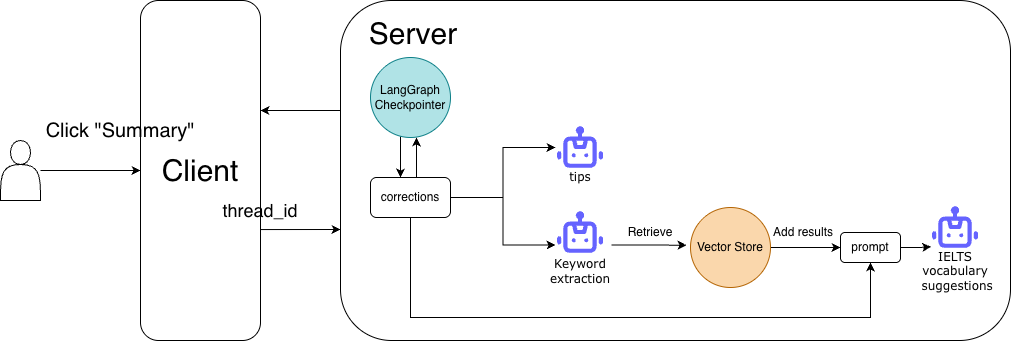

The diagram above was exported from draw.io. Its source (the exported page's mxGraphModel, read from the mxfile embedded in the PNG):
<mxGraphModel dx="1198" dy="715" grid="1" gridSize="10" guides="1" tooltips="1" connect="1" arrows="1" fold="1" page="1" pageScale="1" pageWidth="1100" pageHeight="850" math="0" shadow="0">
  <root>
    <mxCell id="0" />
    <mxCell id="1" parent="0" />
    <mxCell id="uDViGkoucw55_qPGA8mB-114" edge="1" parent="1" source="uDViGkoucw55_qPGA8mB-110" style="edgeStyle=orthogonalEdgeStyle;rounded=0;orthogonalLoop=1;jettySize=auto;html=1;" target="uDViGkoucw55_qPGA8mB-39" value="">
      <mxGeometry relative="1" as="geometry">
        <Array as="points">
          <mxPoint x="350" y="320" />
          <mxPoint x="350" y="320" />
        </Array>
      </mxGeometry>
    </mxCell>
    <mxCell id="uDViGkoucw55_qPGA8mB-110" parent="1" style="rounded=1;whiteSpace=wrap;html=1;glass=0;fillColor=none;" value="" vertex="1">
      <mxGeometry height="340" width="670" x="390" y="210" as="geometry" />
    </mxCell>
    <mxCell id="uDViGkoucw55_qPGA8mB-94" edge="1" parent="1" source="uDViGkoucw55_qPGA8mB-93" style="edgeStyle=orthogonalEdgeStyle;rounded=0;orthogonalLoop=1;jettySize=auto;html=1;exitX=1;exitY=0.5;exitDx=0;exitDy=0;entryX=0;entryY=0.5;entryDx=0;entryDy=0;" target="uDViGkoucw55_qPGA8mB-16">
      <mxGeometry relative="1" as="geometry" />
    </mxCell>
    <mxCell id="uDViGkoucw55_qPGA8mB-96" edge="1" parent="1" source="uDViGkoucw55_qPGA8mB-93" style="edgeStyle=orthogonalEdgeStyle;rounded=0;orthogonalLoop=1;jettySize=auto;html=1;exitX=1;exitY=0.5;exitDx=0;exitDy=0;entryX=0;entryY=0.75;entryDx=0;entryDy=0;" target="uDViGkoucw55_qPGA8mB-5">
      <mxGeometry relative="1" as="geometry" />
    </mxCell>
    <mxCell id="uDViGkoucw55_qPGA8mB-102" edge="1" parent="1" source="uDViGkoucw55_qPGA8mB-93" style="edgeStyle=orthogonalEdgeStyle;rounded=0;orthogonalLoop=1;jettySize=auto;html=1;exitX=0.5;exitY=1;exitDx=0;exitDy=0;entryX=0.5;entryY=1;entryDx=0;entryDy=0;" target="uDViGkoucw55_qPGA8mB-101">
      <mxGeometry relative="1" as="geometry">
        <Array as="points">
          <mxPoint x="460" y="527" />
          <mxPoint x="920" y="527" />
        </Array>
      </mxGeometry>
    </mxCell>
    <mxCell id="uDViGkoucw55_qPGA8mB-107" edge="1" parent="1" style="edgeStyle=orthogonalEdgeStyle;rounded=0;orthogonalLoop=1;jettySize=auto;html=1;" value="">
      <mxGeometry relative="1" as="geometry">
        <mxPoint x="466" y="387" as="sourcePoint" />
        <mxPoint x="466" y="347" as="targetPoint" />
      </mxGeometry>
    </mxCell>
    <mxCell id="uDViGkoucw55_qPGA8mB-93" parent="1" style="rounded=1;whiteSpace=wrap;html=1;" value="corrections" vertex="1">
      <mxGeometry height="40" width="80" x="420" y="387" as="geometry" />
    </mxCell>
    <mxCell id="uDViGkoucw55_qPGA8mB-103" edge="1" parent="1" source="uDViGkoucw55_qPGA8mB-89" style="edgeStyle=orthogonalEdgeStyle;rounded=0;orthogonalLoop=1;jettySize=auto;html=1;exitX=1;exitY=0.5;exitDx=0;exitDy=0;entryX=0;entryY=0.5;entryDx=0;entryDy=0;" target="uDViGkoucw55_qPGA8mB-101">
      <mxGeometry relative="1" as="geometry">
        <Array as="points" />
      </mxGeometry>
    </mxCell>
    <mxCell id="uDViGkoucw55_qPGA8mB-89" parent="1" style="ellipse;whiteSpace=wrap;html=1;aspect=fixed;fillColor=#fad7ac;strokeColor=#b46504;" value="Vector Store" vertex="1">
      <mxGeometry height="80" width="80" x="740" y="417" as="geometry" />
    </mxCell>
    <mxCell id="uDViGkoucw55_qPGA8mB-8" connectable="0" parent="1" style="group" value="" vertex="1">
      <mxGeometry height="70" width="60" x="600" y="417" as="geometry" />
    </mxCell>
    <mxCell id="uDViGkoucw55_qPGA8mB-97" edge="1" parent="uDViGkoucw55_qPGA8mB-8" style="edgeStyle=orthogonalEdgeStyle;rounded=0;orthogonalLoop=1;jettySize=auto;html=1;exitX=1;exitY=0.75;exitDx=0;exitDy=0;">
      <mxGeometry relative="1" as="geometry">
        <mxPoint x="61" y="37.5" as="sourcePoint" />
        <mxPoint x="136" y="37.70588235294122" as="targetPoint" />
      </mxGeometry>
    </mxCell>
    <mxCell id="uDViGkoucw55_qPGA8mB-5" parent="uDViGkoucw55_qPGA8mB-8" style="shape=image;html=1;verticalAlign=top;verticalLabelPosition=bottom;labelBackgroundColor=#ffffff;imageAspect=0;aspect=fixed;image=https://icons.diagrams.net/icon-cache1/Unicons_Line_vol_5-2967/robot-789.svg" value="" vertex="1">
      <mxGeometry height="50" width="50" x="5" as="geometry" />
    </mxCell>
    <mxCell id="uDViGkoucw55_qPGA8mB-7" parent="uDViGkoucw55_qPGA8mB-8" style="text;html=1;whiteSpace=wrap;strokeColor=none;fillColor=none;align=center;verticalAlign=middle;rounded=0;fontFamily=Verdana;" value="&lt;div&gt;Keyword&lt;/div&gt;extraction" vertex="1">
      <mxGeometry height="30" width="60" y="49" as="geometry" />
    </mxCell>
    <mxCell id="uDViGkoucw55_qPGA8mB-15" connectable="0" parent="1" style="group" value="" vertex="1">
      <mxGeometry height="70" width="60" x="600" y="332" as="geometry" />
    </mxCell>
    <mxCell id="uDViGkoucw55_qPGA8mB-16" parent="uDViGkoucw55_qPGA8mB-15" style="shape=image;html=1;verticalAlign=top;verticalLabelPosition=bottom;labelBackgroundColor=#ffffff;imageAspect=0;aspect=fixed;image=https://icons.diagrams.net/icon-cache1/Unicons_Line_vol_5-2967/robot-789.svg" value="" vertex="1">
      <mxGeometry height="50" width="50" x="5" as="geometry" />
    </mxCell>
    <mxCell id="uDViGkoucw55_qPGA8mB-17" parent="uDViGkoucw55_qPGA8mB-15" style="text;html=1;whiteSpace=wrap;strokeColor=none;fillColor=none;align=center;verticalAlign=middle;rounded=0;fontFamily=Verdana;" value="tips" vertex="1">
      <mxGeometry height="30" width="60" y="40" as="geometry" />
    </mxCell>
    <mxCell id="uDViGkoucw55_qPGA8mB-37" parent="1" style="text;html=1;whiteSpace=wrap;strokeColor=none;fillColor=none;align=center;verticalAlign=middle;rounded=0;fontSize=30;" value="Server" vertex="1">
      <mxGeometry height="30" width="90" x="418" y="228" as="geometry" />
    </mxCell>
    <mxCell id="uDViGkoucw55_qPGA8mB-112" edge="1" parent="1" style="edgeStyle=orthogonalEdgeStyle;rounded=0;orthogonalLoop=1;jettySize=auto;html=1;">
      <mxGeometry relative="1" as="geometry">
        <Array as="points">
          <mxPoint x="390" y="439" />
        </Array>
        <mxPoint x="310" y="439.0588235294117" as="sourcePoint" />
        <mxPoint x="390" y="439" as="targetPoint" />
      </mxGeometry>
    </mxCell>
    <mxCell id="uDViGkoucw55_qPGA8mB-39" parent="1" style="rounded=1;whiteSpace=wrap;html=1;fillColor=none;" value="&lt;font style=&quot;font-size: 30px;&quot;&gt;Client&lt;/font&gt;" vertex="1">
      <mxGeometry height="340" width="120" x="190" y="210" as="geometry" />
    </mxCell>
    <mxCell id="uDViGkoucw55_qPGA8mB-42" edge="1" parent="1" source="uDViGkoucw55_qPGA8mB-41" style="edgeStyle=orthogonalEdgeStyle;rounded=0;orthogonalLoop=1;jettySize=auto;html=1;" target="uDViGkoucw55_qPGA8mB-39" value="">
      <mxGeometry relative="1" as="geometry" />
    </mxCell>
    <mxCell id="uDViGkoucw55_qPGA8mB-41" parent="1" style="shape=actor;whiteSpace=wrap;html=1;" value="" vertex="1">
      <mxGeometry height="60" width="40" x="50" y="350" as="geometry" />
    </mxCell>
    <mxCell id="uDViGkoucw55_qPGA8mB-44" parent="1" style="text;html=1;whiteSpace=wrap;strokeColor=none;fillColor=none;align=center;verticalAlign=middle;rounded=0;fontSize=20;" value="Click &quot;Summary&quot;" vertex="1">
      <mxGeometry height="40" width="160" x="90" y="320" as="geometry" />
    </mxCell>
    <mxCell id="uDViGkoucw55_qPGA8mB-87" connectable="0" parent="1" style="group" value="" vertex="1">
      <mxGeometry height="80" width="60" x="975" y="412" as="geometry" />
    </mxCell>
    <mxCell id="uDViGkoucw55_qPGA8mB-83" connectable="0" parent="uDViGkoucw55_qPGA8mB-87" style="group" value="" vertex="1">
      <mxGeometry height="70" width="60" as="geometry" />
    </mxCell>
    <mxCell id="uDViGkoucw55_qPGA8mB-84" parent="uDViGkoucw55_qPGA8mB-83" style="shape=image;html=1;verticalAlign=top;verticalLabelPosition=bottom;labelBackgroundColor=#ffffff;imageAspect=0;aspect=fixed;image=https://icons.diagrams.net/icon-cache1/Unicons_Line_vol_5-2967/robot-789.svg" value="" vertex="1">
      <mxGeometry height="50" width="50" x="5" as="geometry" />
    </mxCell>
    <mxCell id="uDViGkoucw55_qPGA8mB-85" parent="uDViGkoucw55_qPGA8mB-87" style="text;html=1;whiteSpace=wrap;strokeColor=none;fillColor=none;align=center;verticalAlign=middle;rounded=0;fontFamily=Verdana;" value="IELTS&lt;div&gt;vocabulary&lt;/div&gt;&lt;div&gt;&amp;nbsp;suggestions&lt;/div&gt;" vertex="1">
      <mxGeometry height="30" width="60" y="54" as="geometry" />
    </mxCell>
    <mxCell id="uDViGkoucw55_qPGA8mB-106" edge="1" parent="1" source="uDViGkoucw55_qPGA8mB-92" style="edgeStyle=orthogonalEdgeStyle;rounded=0;orthogonalLoop=1;jettySize=auto;html=1;" target="uDViGkoucw55_qPGA8mB-93" value="">
      <mxGeometry relative="1" as="geometry">
        <Array as="points">
          <mxPoint x="450" y="367" />
          <mxPoint x="450" y="367" />
        </Array>
      </mxGeometry>
    </mxCell>
    <mxCell id="uDViGkoucw55_qPGA8mB-92" parent="1" style="ellipse;whiteSpace=wrap;html=1;aspect=fixed;fillColor=#b0e3e6;strokeColor=#0e8088;" value="&lt;div&gt;LangGraph&lt;/div&gt;Checkpointer" vertex="1">
      <mxGeometry height="80" width="80" x="420" y="267" as="geometry" />
    </mxCell>
    <mxCell id="uDViGkoucw55_qPGA8mB-98" parent="1" style="text;html=1;whiteSpace=wrap;strokeColor=none;fillColor=none;align=center;verticalAlign=middle;rounded=0;" value="Retrieve" vertex="1">
      <mxGeometry height="30" width="60" x="670" y="427" as="geometry" />
    </mxCell>
    <mxCell id="uDViGkoucw55_qPGA8mB-104" edge="1" parent="1" style="edgeStyle=orthogonalEdgeStyle;rounded=0;orthogonalLoop=1;jettySize=auto;html=1;exitX=1;exitY=0.5;exitDx=0;exitDy=0;">
      <mxGeometry relative="1" as="geometry">
        <mxPoint x="910" y="458" as="sourcePoint" />
        <mxPoint x="950" y="457.7647058823529" as="targetPoint" />
      </mxGeometry>
    </mxCell>
    <mxCell id="uDViGkoucw55_qPGA8mB-109" edge="1" parent="1" source="uDViGkoucw55_qPGA8mB-101" style="edgeStyle=orthogonalEdgeStyle;rounded=0;orthogonalLoop=1;jettySize=auto;html=1;entryX=0.013;entryY=0.885;entryDx=0;entryDy=0;entryPerimeter=0;" target="uDViGkoucw55_qPGA8mB-84" value="">
      <mxGeometry relative="1" as="geometry" />
    </mxCell>
    <mxCell id="uDViGkoucw55_qPGA8mB-101" parent="1" style="rounded=1;whiteSpace=wrap;html=1;" value="prompt" vertex="1">
      <mxGeometry height="30" width="60" x="890" y="442" as="geometry" />
    </mxCell>
    <mxCell id="uDViGkoucw55_qPGA8mB-108" parent="1" style="text;html=1;whiteSpace=wrap;strokeColor=none;fillColor=none;align=center;verticalAlign=middle;rounded=0;" value="Add results" vertex="1">
      <mxGeometry height="30" width="70" x="818" y="427" as="geometry" />
    </mxCell>
    <mxCell id="uDViGkoucw55_qPGA8mB-115" parent="1" style="text;html=1;whiteSpace=wrap;strokeColor=none;fillColor=none;align=center;verticalAlign=middle;rounded=0;" value="&lt;font style=&quot;font-size: 18px;&quot;&gt;thread_id&lt;/font&gt;" vertex="1">
      <mxGeometry height="30" width="60" x="280" y="405" as="geometry" />
    </mxCell>
  </root>
</mxGraphModel>